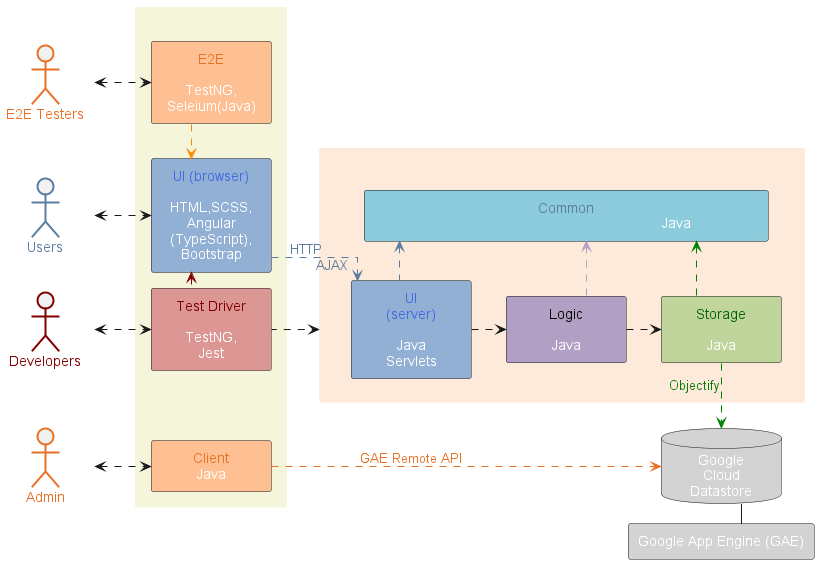

The diagram above was rendered by PlantUML. Its source (embedded in the PNG):
@startuml
!include style.puml
skinparam minClassWidth 100
skinparam ranksep 1
skinparam linetype ortho

!define orange E97126
!define lightorange FEC092
!define blue 5B7CA3
!define lightblue 91B0D4
!define skyblue 8CCBDB
!define lightred DC9693
!define violet B2A0C4
!define lightgreen C0D59C
!define lightpink FEEADA

actor E2E_actor as "E2E Testers" #line.bold;line:orange;text:orange
actor Users #line.bold;line:blue;text:blue
actor Developers #line.bold;line:maroon;text:maroon
actor Admin #line.bold;line:orange;text:orange

together {
    rectangle container1 as " " #beige;line:transparent {
        rectangle E2E_rect as "<color:orange>E2E\n\n<color:white>TestNG,\n<color:white>Seleium(Java)" #lightorange
        rectangle UI_browser as "<color:royalblue>UI (browser)\n\n<color:white>HTML,SCSS,\n<color:white>Angular\n<color:white>(TypeScript),\n<color:white>Bootstrap" #lightblue
        rectangle Test as "<color:maroon>Test Driver\n\n<color:white>TestNG,\n<color:white>Jest" #lightred
        rectangle Client as "<color:orange>Client\n<color:white>Java" #lightorange
    }

    rectangle container2 as " " #lightpink;line:transparent {
        rectangle Common as "<color:blue>Common\n\t\t\t\t\t\t\t\t\t<color:white>Java\t\t\t" #skyblue
        rectangle UI_server as "<color:royalblue>UI\n<color:royalblue>(server)\n\n<color:white>Java\n<color:white>Servlets" #lightblue
        rectangle Logic as "<color:darkpurple>Logic\n\n<color:white>Java" #violet
        rectangle Storage as "<color:darkgreen>Storage\n\n<color:white>Java" #lightgreen
    }

    database GCD as "<color:white>Google\n<color:white>Cloud\n<color:white>Datastore" #lightgrey
    rectangle GAE as "<color:white>Google App Engine (GAE)" #lightgrey
}

E2E_actor <.right.> E2E_rect
Users <.right.> UI_browser
Developers <.right.> Test
Admin <.right.> Client
E2E_rect .down.> UI_browser #darkorange
Test .up.> UI_browser #maroon
UI_browser .[#blue]right.> "<color:blue>AJAX" UI_server : <color:blue> HTTP
'UI_browser .[#transparent]right.> UI_server : <color:blue> AJAX
UI_server .[#blue]up.> Common
Logic .[#violet]up.> Common
Storage .[#green]up.> Common
Storage .[#green]down.> GCD : <color:green>Objectify
Client .[#orange]right.> GCD : <color:orange>GAE Remote API
UI_server .right.> Logic
Logic .right.> Storage
Test .up.> container2
GCD -down- GAE

' The hidden associations are for positioning purposes only
E2E_actor -[hidden]- Users
Users -[hidden]- Developers
Developers -[hidden]- Admin
E2E_rect -[hidden]- UI_browser
UI_browser -[hidden]- Test
Test -[hidden]- Client
Common -[hidden]- UI_server
Common -[hidden]- Storage
Common -[hidden]- Logic
GCD -[hidden]down- GAE
container2 -[hidden]down- GCD
@enduml